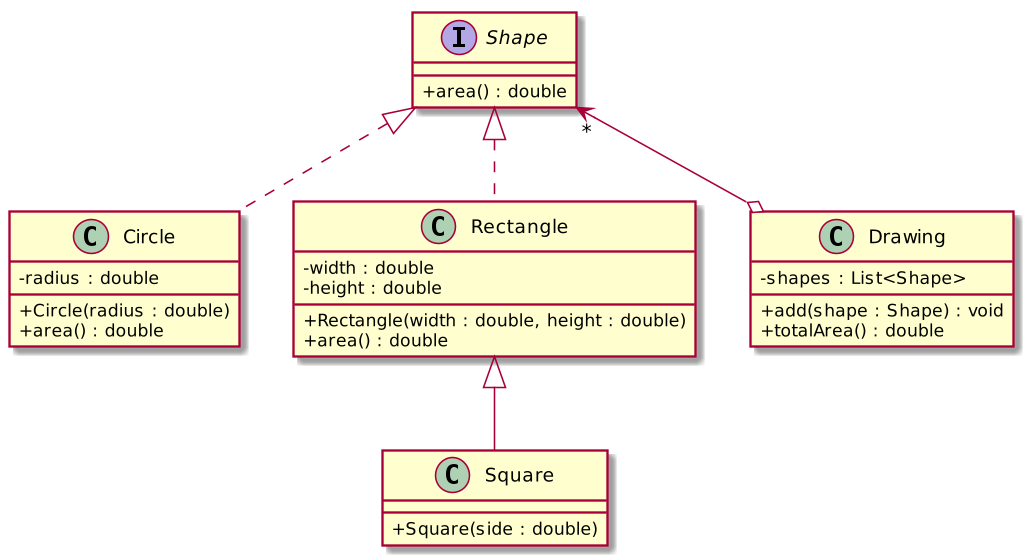

The diagram above was rendered by PlantUML. Its source (embedded in the PNG):
@startuml
skinparam dpi 150
skinparam classAttributeIconSize 0
hide empty members

interface Shape {
  + area() : double
}

class Circle {
  - radius : double
  + Circle(radius : double)
  + area() : double
}

class Rectangle {
  - width : double
  - height : double
  + Rectangle(width : double, height : double)
  + area() : double
}

class Square {
  + Square(side : double)
}

class Drawing {
  - shapes : List<Shape>
  + add(shape : Shape) : void
  + totalArea() : double
}

Shape <|.. Circle
Shape <|.. Rectangle
Rectangle <|-- Square
Drawing o-up-> "*" Shape
@enduml